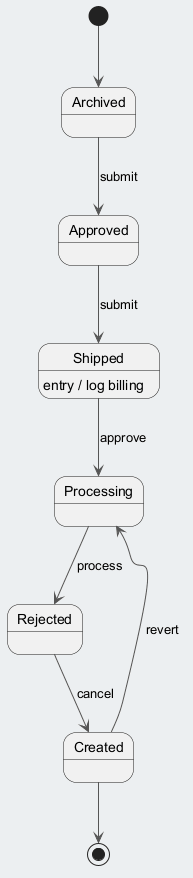

The diagram above was rendered by PlantUML. Its source (embedded in the PNG):
@startuml
skinparam backgroundColor #ECEFF1
skinparam classBackgroundColor #FFFFFF
skinparam classBorderColor #455A64
skinparam ArrowColor #555555
[*] --> Archived
Archived --> Approved : submit
Approved --> Shipped : submit
Shipped --> Processing : approve
Shipped : entry / log billing
Processing --> Rejected : process
Rejected --> Created : cancel
Created --> Processing : revert
Created --> [*]
@enduml